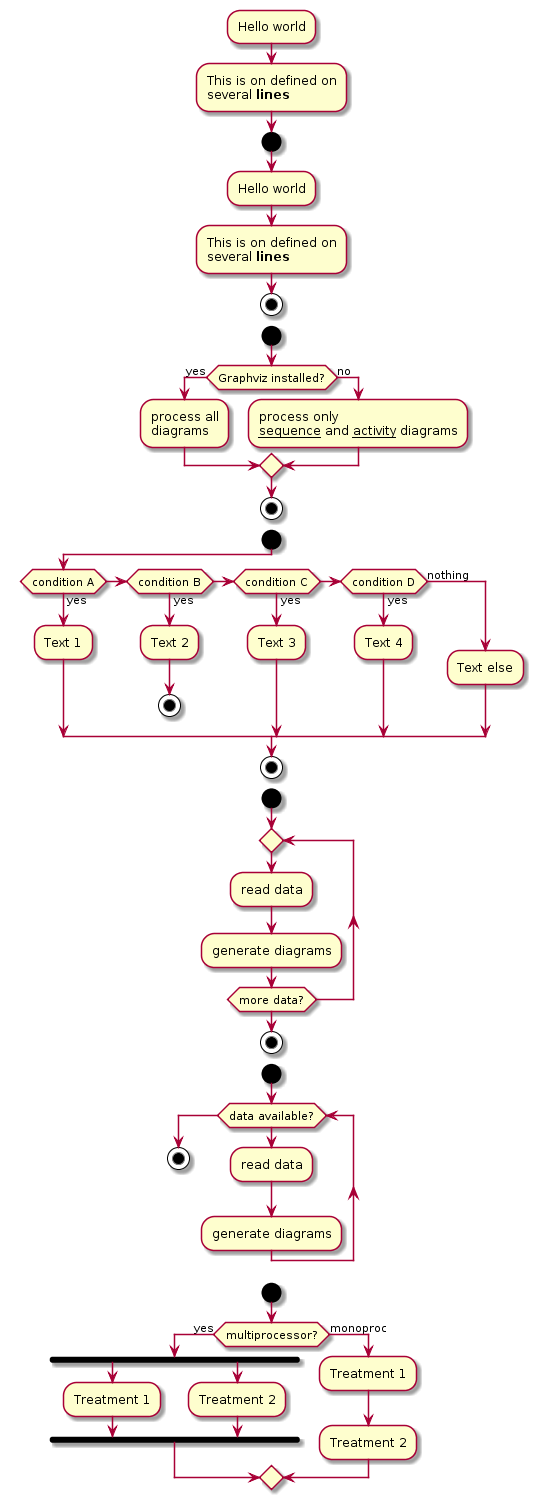

The diagram above was rendered by PlantUML. Its source (embedded in the PNG):
@startuml

:Hello world;
:This is on defined on
several **lines**;

start
:Hello world;
:This is on defined on
several **lines**;
stop

start
if (Graphviz installed?) then (yes)
:process all\ndiagrams;
else (no)
:process only
__sequence__ and __activity__ diagrams;
endif
stop

start
if (condition A) then (yes)
:Text 1;
elseif (condition B) then (yes)
:Text 2;
stop
elseif (condition C) then (yes)
:Text 3;
elseif (condition D) then (yes)
:Text 4;
else (nothing)
:Text else;
endif
stop

start
repeat
:read data;
:generate diagrams;
repeat while (more data?)
stop

start
while (data available?)
:read data;
:generate diagrams;
endwhile
stop

start
if (multiprocessor?) then (yes)
fork
:Treatment 1;
fork again
:Treatment 2;
end fork
else (monoproc)
:Treatment 1;
:Treatment 2;
endif


@enduml